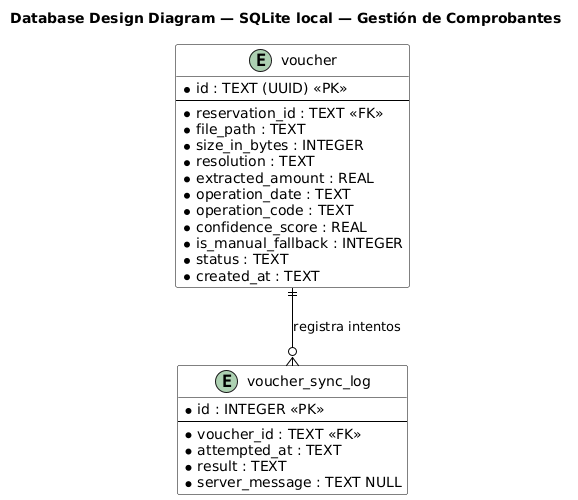

The diagram above was rendered by PlantUML. Its source (embedded in the PNG):
@startuml
hide empty members
title Database Design Diagram — SQLite local — Gestión de Comprobantes

skinparam class {
    BackgroundColor White
    ArrowColor Black
    BorderColor Black
}

entity "voucher" as voucher {
  * id : TEXT (UUID) <<PK>>
  --
  * reservation_id : TEXT <<FK>>
  * file_path : TEXT
  * size_in_bytes : INTEGER
  * resolution : TEXT
  * extracted_amount : REAL
  * operation_date : TEXT
  * operation_code : TEXT
  * confidence_score : REAL
  * is_manual_fallback : INTEGER
  * status : TEXT
  * created_at : TEXT
}

entity "voucher_sync_log" as sync_log {
  * id : INTEGER <<PK>>
  --
  * voucher_id : TEXT <<FK>>
  * attempted_at : TEXT
  * result : TEXT
  * server_message : TEXT NULL
}

voucher ||--o{ sync_log : registra intentos
@enduml